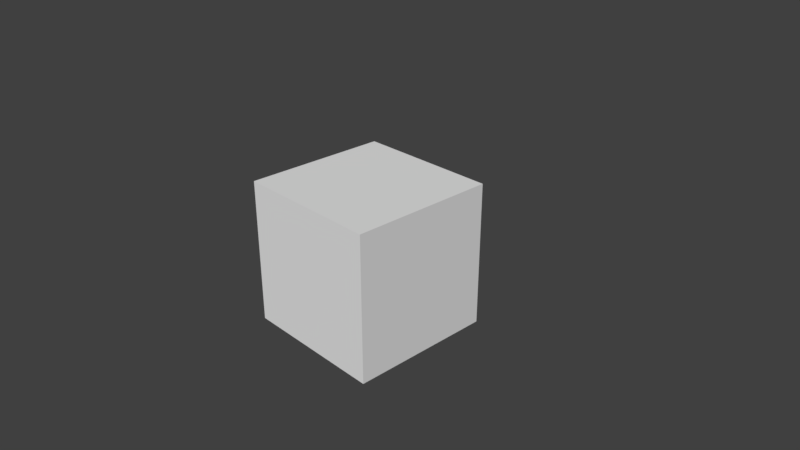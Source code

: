 # Source: mesh_source.blend  (saved by Blender 2.78.0; exported with 4.5.12 LTS)
import bpy
from mathutils import Matrix  # noqa: F401  (used for matrix-valued properties, if any)

bpy.ops.wm.read_factory_settings(use_empty=True)
scene = bpy.context.scene
scene.name = 'Scene'

# ---- collections
col_collection_1 = bpy.data.collections.new('Collection 1'); scene.collection.children.link(col_collection_1)

# ---- materials (node trees are filled in below, after node groups)
mat_material = bpy.data.materials.new('Material')
mat_material.alpha_threshold = 0.0
mat_material.roughness = 0.5
mat_material.line_color = (0.0, 0.0, 0.0, 1.0)

# ---- node groups
ng_auto_smooth = bpy.data.node_groups.new('Auto Smooth', 'GeometryNodeTree')
_s = ng_auto_smooth.interface.new_socket(name='Geometry', in_out='OUTPUT', socket_type='NodeSocketGeometry')
_s = ng_auto_smooth.interface.new_socket(name='Geometry', in_out='INPUT', socket_type='NodeSocketGeometry')
_s = ng_auto_smooth.interface.new_socket(name='Angle', in_out='INPUT', socket_type='NodeSocketFloat')
_s.subtype = 'ANGLE'
_s.min_value = 0.0
_s.max_value = 3.142
ng_auto_smooth.is_modifier = True
_N = ng_auto_smooth.nodes; _L = ng_auto_smooth.links
n0 = _N.new('NodeGroupOutput'); n0.name = 'Group Output'; n0.location = (480, -100)
n1 = _N.new('NodeGroupInput'); n1.name = 'Group Input'; n1.location = (-420, -300)
n2 = _N.new('NodeGroupInput'); n2.name = 'Group Input.001'; n2.location = (-60, -100)
n3 = _N.new('GeometryNodeSetShadeSmooth'); n3.name = 'Set Shade Smooth'; n3.location = (120, -100)
n3.domain = 'EDGE'
n4 = _N.new('GeometryNodeSetShadeSmooth'); n4.name = 'Set Shade Smooth.001'; n4.location = (300, -100)
n5 = _N.new('GeometryNodeInputMeshEdgeAngle'); n5.name = 'Edge Angle'; n5.location = (-420, -220)
n6 = _N.new('GeometryNodeInputEdgeSmooth'); n6.name = 'Is Edge Smooth'; n6.location = (-60, -160)
n7 = _N.new('GeometryNodeInputShadeSmooth'); n7.name = 'Is Face Smooth'; n7.location = (-240, -340)
n8 = _N.new('FunctionNodeBooleanMath'); n8.name = 'Boolean Math'; n8.location = (-60, -220)
n9 = _N.new('FunctionNodeCompare'); n9.name = 'Compare'; n9.location = (-240, -180)
n9.operation = 'LESS_EQUAL'
_L.new(n5.outputs[0], n9.inputs[0])
_L.new(n4.outputs[0], n0.inputs[0])
_L.new(n1.outputs[1], n9.inputs[1])
_L.new(n9.outputs[0], n8.inputs[0])
_L.new(n7.outputs[0], n8.inputs[1])
_L.new(n2.outputs[0], n3.inputs[0])
_L.new(n6.outputs[0], n3.inputs[1])
_L.new(n3.outputs[0], n4.inputs[0])
_L.new(n8.outputs[0], n3.inputs[2])
n0.is_active_output = True

# ---- material node trees

# ---- world
world_world = bpy.data.worlds.new('World'); scene.world = world_world
world_world.color = (0.05088, 0.05088, 0.05088)
world_world.use_sun_shadow = False
world_world.sun_shadow_jitter_overblur = 0.0
world_world.cycles.sampling_method = 'MANUAL'

# ---- cameras
cam_camera = bpy.data.cameras.new('Camera')
cam_camera.clip_end = 100.0
cam_camera.lens = 35.0
cam_camera.sensor_width = 32.0
cam_camera.sensor_height = 18.0
cam_camera.ortho_scale = 7.314
cam_camera.dof.focus_distance = 0.0

# ---- meshes
me_cube = bpy.data.meshes.new('Cube')
me_cube.from_pydata([(1.0, 1.0, -1.0), (1.0, -1.0, -1.0), (-1.0, -1.0, -1.0), (-1.0, 1.0, -1.0), (1.0, 1.0, 1.0), (1.0, -1.0, 1.0), (-1.0, -1.0, 1.0), (-1.0, 1.0, 1.0)], [], [(0, 1, 2, 3), (4, 7, 6, 5), (0, 4, 5, 1), (1, 5, 6, 2), (2, 6, 7, 3), (4, 0, 3, 7)])
me_cube.polygons.foreach_set('use_smooth', [True] * 6)
_k = set([(0, 1), (0, 3), (0, 4), (1, 2), (1, 5), (2, 3), (2, 6), (3, 7), (4, 5), (4, 7), (5, 6), (6, 7)])
me_cube.attributes.new('sharp_edge', 'BOOLEAN', 'EDGE').data.foreach_set('value', [ (min(e.vertices), max(e.vertices)) in _k for e in me_cube.edges])
me_cube.materials.append(mat_material)
me_cube.use_remesh_preserve_volume = False
me_cube.use_remesh_preserve_attributes = False
me_cube.use_mirror_vertex_groups = False
me_cube.update()

# ---- objects
ob_animcube = bpy.data.objects.new('animCube', me_cube)
ob_camera = bpy.data.objects.new('Camera', cam_camera)

# ---- transforms, parenting, visibility, modifiers, constraints
ob_animcube.location = (0.0, 0.0, 0.0)
ob_animcube.lock_rotations_4d = False
ob_animcube.empty_display_type = 'ARROWS'
ob_animcube.lineart.crease_threshold = 0.0
_m = ob_animcube.modifiers.new('Bevel', 'BEVEL')
_m.width = 0.02
_m.width_pct = 0.02
_m.segments = 3
_m.limit_method = 'WEIGHT'
_m.use_clamp_overlap = False
_m.profile = 0.7
_m.spread = 0.0
_m = ob_animcube.modifiers.new('Auto Smooth', 'NODES')
_m.node_group = ng_auto_smooth
_gi = [s.identifier for s in ng_auto_smooth.interface.items_tree if s.item_type == 'SOCKET' and s.in_out == 'INPUT']
_m[_gi[1]] = 1.047  # Angle
ob_camera.location = (7.481, -6.508, 5.344)
ob_camera.rotation_euler = (1.109, 0.0, 0.8149)
ob_camera.lock_rotations_4d = False
ob_camera.empty_display_type = 'ARROWS'
ob_camera.color = (0.0, 0.0, 0.0, 0.0)
ob_camera.display_type = 'WIRE'
ob_camera.lineart.crease_threshold = 0.0

# ---- collection membership
col_collection_1.objects.link(ob_animcube)
col_collection_1.objects.link(ob_camera)

# ---- scene / render settings (as saved in the file)
scene.camera = ob_camera
scene.frame_start = 1; scene.frame_end = 60; scene.frame_set(1)
scene.render.engine = 'CYCLES'
scene.render.resolution_percentage = 50
scene.render.dither_intensity = 0.0
scene.cycles.use_denoising = False
scene.cycles.samples = 128
scene.cycles.sampling_pattern = 'TABULATED_SOBOL'
scene.cycles.light_sampling_threshold = 0.0
scene.cycles.use_adaptive_sampling = False
scene.cycles.use_light_tree = False
scene.cycles.blur_glossy = 0.0
scene.cycles.sample_clamp_indirect = 0.0
scene.view_settings.view_transform = 'Standard'
bpy.context.view_layer.update()

# ---- added for rendering (the .blend has no usable light): sun
light_auto_sun = bpy.data.lights.new('AutoSun', 'SUN')
light_auto_sun.energy = 3.0
light_auto_sun.angle = 0.0523599
ob_auto_sun = bpy.data.objects.new('AutoSun', light_auto_sun)
scene.collection.objects.link(ob_auto_sun)
ob_auto_sun.rotation_euler = (0.872665, 0.174533, 0.523599)
bpy.context.view_layer.update()
